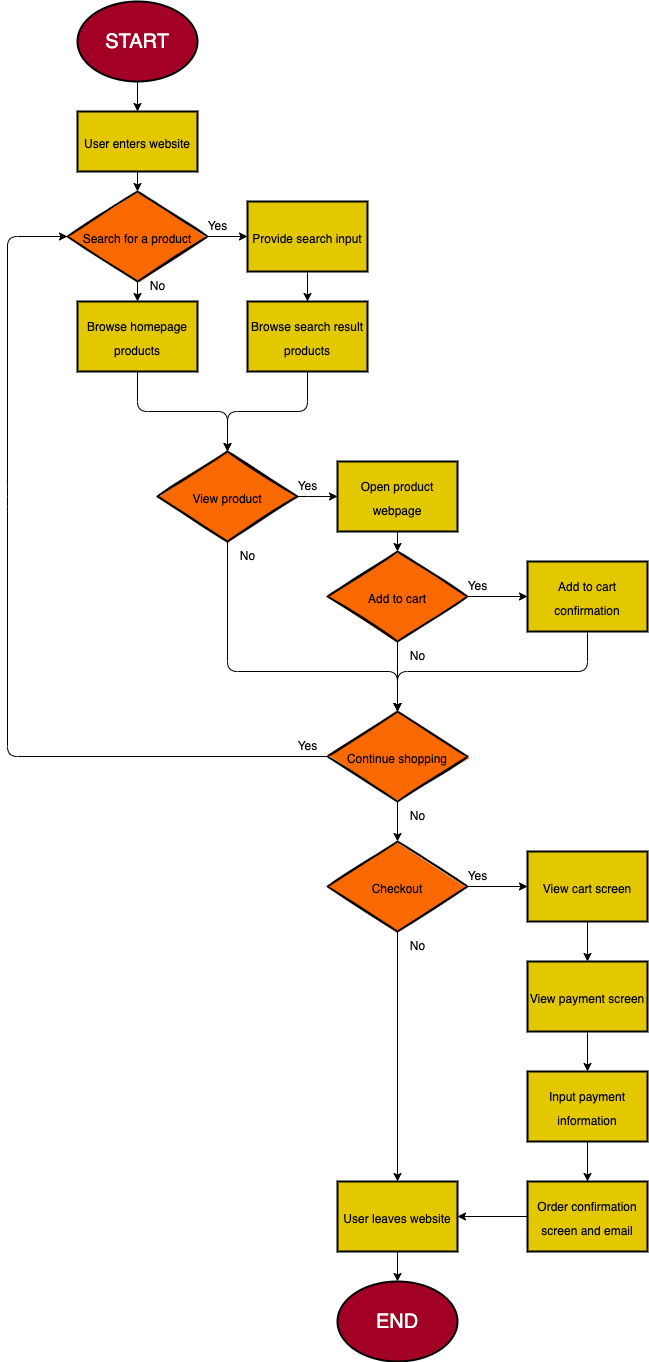

The diagram above was exported from draw.io. Its source (the exported page's mxGraphModel, read from the mxfile embedded in the PNG):
<mxGraphModel dx="2066" dy="809" grid="1" gridSize="10" guides="1" tooltips="1" connect="1" arrows="1" fold="1" page="1" pageScale="1" pageWidth="850" pageHeight="1100" background="#FFFFFF" math="0" shadow="0">
  <root>
    <mxCell id="0" />
    <mxCell id="1" parent="0" />
    <mxCell id="24" value="" style="edgeStyle=none;html=1;fontSize=12;entryX=0.5;entryY=0;entryDx=0;entryDy=0;strokeColor=#000000;" edge="1" parent="1" source="4" target="7">
      <mxGeometry relative="1" as="geometry" />
    </mxCell>
    <mxCell id="4" value="&lt;font style=&quot;font-size: 20px;&quot;&gt;START&lt;/font&gt;" style="ellipse;whiteSpace=wrap;html=1;fillColor=#a20025;fontColor=#ffffff;strokeColor=#000000;strokeWidth=2;" vertex="1" parent="1">
      <mxGeometry x="-170" y="10" width="120" height="80" as="geometry" />
    </mxCell>
    <mxCell id="5" value="&lt;font style=&quot;font-size: 20px;&quot;&gt;END&lt;br&gt;&lt;/font&gt;" style="ellipse;whiteSpace=wrap;html=1;fillColor=#a20025;fontColor=#ffffff;strokeColor=#000000;strokeWidth=2;" vertex="1" parent="1">
      <mxGeometry x="90" y="1290" width="120" height="80" as="geometry" />
    </mxCell>
    <mxCell id="6" value="&lt;font style=&quot;font-size: 12px;&quot;&gt;Search for a product&lt;/font&gt;" style="rhombus;whiteSpace=wrap;html=1;strokeWidth=2;fillWeight=-1;hachureGap=8;fillStyle=solid;fillColor=#fa6800;sketch=1;strokeColor=#000000;fontSize=20;fontColor=#000000;" vertex="1" parent="1">
      <mxGeometry x="-180" y="200" width="140" height="90" as="geometry" />
    </mxCell>
    <mxCell id="7" value="&lt;font style=&quot;font-size: 12px;&quot;&gt;User enters website&lt;/font&gt;" style="rounded=0;whiteSpace=wrap;html=1;fillStyle=solid;strokeColor=#000000;strokeWidth=2;fontSize=20;fillColor=#e3c800;fontColor=#000000;" vertex="1" parent="1">
      <mxGeometry x="-170" y="120" width="120" height="60" as="geometry" />
    </mxCell>
    <mxCell id="8" value="&lt;font style=&quot;font-size: 12px;&quot;&gt;Provide search input&lt;/font&gt;" style="rounded=0;whiteSpace=wrap;html=1;fillStyle=solid;strokeColor=#000000;strokeWidth=2;fontSize=20;fillColor=#e3c800;fontColor=#000000;" vertex="1" parent="1">
      <mxGeometry y="210" width="120" height="70" as="geometry" />
    </mxCell>
    <mxCell id="9" value="&lt;span style=&quot;font-size: 12px;&quot;&gt;Browse homepage products&lt;/span&gt;" style="rounded=0;whiteSpace=wrap;html=1;fillStyle=solid;strokeColor=#000000;strokeWidth=2;fontSize=20;fillColor=#e3c800;fontColor=#000000;" vertex="1" parent="1">
      <mxGeometry x="-170" y="310" width="120" height="70" as="geometry" />
    </mxCell>
    <mxCell id="10" value="&lt;span style=&quot;font-size: 12px;&quot;&gt;Browse search result products&lt;/span&gt;" style="rounded=0;whiteSpace=wrap;html=1;fillStyle=solid;strokeColor=#000000;strokeWidth=2;fontSize=20;fillColor=#e3c800;fontColor=#000000;" vertex="1" parent="1">
      <mxGeometry y="310" width="120" height="70" as="geometry" />
    </mxCell>
    <mxCell id="12" value="&lt;font style=&quot;font-size: 12px;&quot;&gt;View product&lt;/font&gt;" style="rhombus;whiteSpace=wrap;html=1;strokeWidth=2;fillWeight=-1;hachureGap=8;fillStyle=solid;fillColor=#fa6800;sketch=1;strokeColor=#000000;fontSize=20;fontColor=#000000;" vertex="1" parent="1">
      <mxGeometry x="-90" y="460" width="140" height="90" as="geometry" />
    </mxCell>
    <mxCell id="13" value="&lt;font style=&quot;font-size: 12px;&quot;&gt;Continue shopping&lt;/font&gt;" style="rhombus;whiteSpace=wrap;html=1;strokeWidth=2;fillWeight=-1;hachureGap=8;fillStyle=solid;fillColor=#fa6800;sketch=1;strokeColor=#000000;fontSize=20;fontColor=#000000;" vertex="1" parent="1">
      <mxGeometry x="80" y="720" width="140" height="90" as="geometry" />
    </mxCell>
    <mxCell id="14" value="&lt;font style=&quot;font-size: 12px;&quot;&gt;Add to cart&lt;/font&gt;" style="rhombus;whiteSpace=wrap;html=1;strokeWidth=2;fillWeight=-1;hachureGap=8;fillStyle=solid;fillColor=#fa6800;sketch=1;strokeColor=#000000;fontSize=20;fontColor=#000000;" vertex="1" parent="1">
      <mxGeometry x="80" y="560" width="140" height="90" as="geometry" />
    </mxCell>
    <mxCell id="15" value="&lt;span style=&quot;font-size: 12px;&quot;&gt;Open product webpage&lt;/span&gt;" style="rounded=0;whiteSpace=wrap;html=1;fillStyle=solid;strokeColor=#000000;strokeWidth=2;fontSize=20;fillColor=#e3c800;fontColor=#000000;" vertex="1" parent="1">
      <mxGeometry x="90" y="470" width="120" height="70" as="geometry" />
    </mxCell>
    <mxCell id="16" value="&lt;span style=&quot;font-size: 12px;&quot;&gt;Add to cart confirmation&lt;/span&gt;" style="rounded=0;whiteSpace=wrap;html=1;fillStyle=solid;strokeColor=#000000;strokeWidth=2;fontSize=20;fillColor=#e3c800;fontColor=#000000;" vertex="1" parent="1">
      <mxGeometry x="280" y="570" width="120" height="70" as="geometry" />
    </mxCell>
    <mxCell id="17" value="&lt;font style=&quot;font-size: 12px;&quot;&gt;Checkout&lt;/font&gt;" style="rhombus;whiteSpace=wrap;html=1;strokeWidth=2;fillWeight=-1;hachureGap=8;fillStyle=solid;fillColor=#fa6800;sketch=1;strokeColor=#000000;fontSize=20;fontColor=#000000;" vertex="1" parent="1">
      <mxGeometry x="80" y="850" width="140" height="90" as="geometry" />
    </mxCell>
    <mxCell id="18" value="&lt;font style=&quot;font-size: 12px;&quot;&gt;User leaves website&lt;/font&gt;" style="rounded=0;whiteSpace=wrap;html=1;fillStyle=solid;strokeColor=#000000;strokeWidth=2;fontSize=20;fillColor=#e3c800;fontColor=#000000;" vertex="1" parent="1">
      <mxGeometry x="90" y="1190" width="120" height="70" as="geometry" />
    </mxCell>
    <mxCell id="19" value="&lt;font style=&quot;font-size: 12px;&quot;&gt;View cart screen&lt;/font&gt;" style="rounded=0;whiteSpace=wrap;html=1;fillStyle=solid;strokeColor=#000000;strokeWidth=2;fontSize=20;fillColor=#e3c800;fontColor=#000000;" vertex="1" parent="1">
      <mxGeometry x="280" y="860" width="120" height="70" as="geometry" />
    </mxCell>
    <mxCell id="20" value="&lt;font style=&quot;font-size: 12px;&quot;&gt;View payment screen&lt;/font&gt;" style="rounded=0;whiteSpace=wrap;html=1;fillStyle=solid;strokeColor=#000000;strokeWidth=2;fontSize=20;fillColor=#e3c800;fontColor=#000000;" vertex="1" parent="1">
      <mxGeometry x="280" y="970" width="120" height="70" as="geometry" />
    </mxCell>
    <mxCell id="21" value="&lt;font style=&quot;font-size: 12px;&quot;&gt;Input payment information&lt;/font&gt;" style="rounded=0;whiteSpace=wrap;html=1;fillStyle=solid;strokeColor=#000000;strokeWidth=2;fontSize=20;fillColor=#e3c800;fontColor=#000000;" vertex="1" parent="1">
      <mxGeometry x="280" y="1080" width="120" height="70" as="geometry" />
    </mxCell>
    <mxCell id="22" value="&lt;font style=&quot;font-size: 12px;&quot;&gt;Order confirmation screen and email&lt;/font&gt;" style="rounded=0;whiteSpace=wrap;html=1;fillStyle=solid;strokeColor=#000000;strokeWidth=2;fontSize=20;fillColor=#e3c800;fontColor=#000000;" vertex="1" parent="1">
      <mxGeometry x="280" y="1190" width="120" height="70" as="geometry" />
    </mxCell>
    <mxCell id="27" value="" style="edgeStyle=none;html=1;strokeColor=#000000;fontSize=12;exitX=0;exitY=0.5;exitDx=0;exitDy=0;entryX=0;entryY=0.5;entryDx=0;entryDy=0;" edge="1" parent="1" source="13" target="6">
      <mxGeometry relative="1" as="geometry">
        <mxPoint x="-100" y="130" as="sourcePoint" />
        <mxPoint x="-240" y="240" as="targetPoint" />
        <Array as="points">
          <mxPoint x="-240" y="765" />
          <mxPoint x="-240" y="505" />
          <mxPoint x="-240" y="245" />
        </Array>
      </mxGeometry>
    </mxCell>
    <mxCell id="28" value="" style="edgeStyle=none;html=1;fontSize=12;entryX=0.5;entryY=0;entryDx=0;entryDy=0;strokeColor=#000000;" edge="1" parent="1" target="6">
      <mxGeometry relative="1" as="geometry">
        <mxPoint x="-110" y="180" as="sourcePoint" />
        <mxPoint x="-100" y="130" as="targetPoint" />
      </mxGeometry>
    </mxCell>
    <mxCell id="29" value="" style="edgeStyle=none;html=1;fontSize=12;entryX=0.5;entryY=0;entryDx=0;entryDy=0;strokeColor=#000000;" edge="1" parent="1" target="9">
      <mxGeometry relative="1" as="geometry">
        <mxPoint x="-110" y="290" as="sourcePoint" />
        <mxPoint x="-90" y="140" as="targetPoint" />
      </mxGeometry>
    </mxCell>
    <mxCell id="30" value="" style="edgeStyle=none;html=1;fontSize=12;entryX=0;entryY=0.5;entryDx=0;entryDy=0;strokeColor=#000000;exitX=1;exitY=0.5;exitDx=0;exitDy=0;" edge="1" parent="1" source="6" target="8">
      <mxGeometry relative="1" as="geometry">
        <mxPoint x="-80" y="120" as="sourcePoint" />
        <mxPoint x="-80" y="150" as="targetPoint" />
      </mxGeometry>
    </mxCell>
    <mxCell id="31" value="" style="edgeStyle=none;html=1;fontSize=12;entryX=0.5;entryY=0;entryDx=0;entryDy=0;strokeColor=#000000;exitX=0.5;exitY=1;exitDx=0;exitDy=0;" edge="1" parent="1" source="8" target="10">
      <mxGeometry relative="1" as="geometry">
        <mxPoint x="-70" y="130" as="sourcePoint" />
        <mxPoint x="-70" y="160" as="targetPoint" />
      </mxGeometry>
    </mxCell>
    <mxCell id="32" value="" style="edgeStyle=none;html=1;fontSize=12;entryX=0.5;entryY=0;entryDx=0;entryDy=0;strokeColor=#000000;exitX=0.5;exitY=1;exitDx=0;exitDy=0;" edge="1" parent="1" source="9" target="12">
      <mxGeometry relative="1" as="geometry">
        <mxPoint x="-60" y="140" as="sourcePoint" />
        <mxPoint x="-60" y="170" as="targetPoint" />
        <Array as="points">
          <mxPoint x="-110" y="420" />
          <mxPoint x="-20" y="420" />
        </Array>
      </mxGeometry>
    </mxCell>
    <mxCell id="33" value="" style="edgeStyle=none;html=1;fontSize=12;entryX=0.5;entryY=0;entryDx=0;entryDy=0;strokeColor=#000000;exitX=0.5;exitY=1;exitDx=0;exitDy=0;" edge="1" parent="1" source="10" target="12">
      <mxGeometry relative="1" as="geometry">
        <mxPoint x="-50" y="150" as="sourcePoint" />
        <mxPoint x="-50" y="180" as="targetPoint" />
        <Array as="points">
          <mxPoint x="60" y="420" />
          <mxPoint x="-20" y="420" />
        </Array>
      </mxGeometry>
    </mxCell>
    <mxCell id="34" value="" style="edgeStyle=none;html=1;fontSize=12;entryX=0;entryY=0.5;entryDx=0;entryDy=0;strokeColor=#000000;exitX=1;exitY=0.5;exitDx=0;exitDy=0;" edge="1" parent="1" source="12" target="15">
      <mxGeometry relative="1" as="geometry">
        <mxPoint x="70" y="390" as="sourcePoint" />
        <mxPoint x="-10" y="470" as="targetPoint" />
        <Array as="points">
          <mxPoint x="70" y="505" />
        </Array>
      </mxGeometry>
    </mxCell>
    <mxCell id="35" value="" style="edgeStyle=none;html=1;fontSize=12;entryX=0.5;entryY=0;entryDx=0;entryDy=0;strokeColor=#000000;exitX=0.5;exitY=1;exitDx=0;exitDy=0;" edge="1" parent="1" source="12" target="13">
      <mxGeometry relative="1" as="geometry">
        <mxPoint x="60" y="515" as="sourcePoint" />
        <mxPoint x="100" y="515" as="targetPoint" />
        <Array as="points">
          <mxPoint x="-20" y="680" />
          <mxPoint x="150" y="680" />
        </Array>
      </mxGeometry>
    </mxCell>
    <mxCell id="36" value="" style="edgeStyle=none;html=1;fontSize=12;entryX=0.5;entryY=0;entryDx=0;entryDy=0;strokeColor=#000000;exitX=0.5;exitY=1;exitDx=0;exitDy=0;" edge="1" parent="1" source="15" target="14">
      <mxGeometry relative="1" as="geometry">
        <mxPoint x="-10" y="560" as="sourcePoint" />
        <mxPoint x="160" y="710" as="targetPoint" />
        <Array as="points" />
      </mxGeometry>
    </mxCell>
    <mxCell id="37" value="" style="edgeStyle=none;html=1;fontSize=12;entryX=0.5;entryY=0;entryDx=0;entryDy=0;strokeColor=#000000;exitX=0.5;exitY=1;exitDx=0;exitDy=0;" edge="1" parent="1" source="14" target="13">
      <mxGeometry relative="1" as="geometry">
        <mxPoint x="160" y="670" as="sourcePoint" />
        <mxPoint x="160" y="585" as="targetPoint" />
        <Array as="points" />
      </mxGeometry>
    </mxCell>
    <mxCell id="38" value="" style="edgeStyle=none;html=1;fontSize=12;entryX=0;entryY=0.5;entryDx=0;entryDy=0;strokeColor=#000000;" edge="1" parent="1" source="14" target="16">
      <mxGeometry relative="1" as="geometry">
        <mxPoint x="160" y="675" as="sourcePoint" />
        <mxPoint x="160" y="710" as="targetPoint" />
        <Array as="points" />
      </mxGeometry>
    </mxCell>
    <mxCell id="39" value="" style="edgeStyle=none;html=1;fontSize=12;entryX=0.5;entryY=0;entryDx=0;entryDy=0;strokeColor=#000000;exitX=0.5;exitY=1;exitDx=0;exitDy=0;" edge="1" parent="1" source="16" target="13">
      <mxGeometry relative="1" as="geometry">
        <mxPoint x="230" y="630" as="sourcePoint" />
        <mxPoint x="290" y="630" as="targetPoint" />
        <Array as="points">
          <mxPoint x="340" y="680" />
          <mxPoint x="150" y="680" />
        </Array>
      </mxGeometry>
    </mxCell>
    <mxCell id="40" value="" style="edgeStyle=none;html=1;fontSize=12;entryX=0.5;entryY=0;entryDx=0;entryDy=0;strokeColor=#000000;" edge="1" parent="1" source="13" target="17">
      <mxGeometry relative="1" as="geometry">
        <mxPoint x="150" y="810" as="sourcePoint" />
        <mxPoint x="160" y="710" as="targetPoint" />
        <Array as="points" />
      </mxGeometry>
    </mxCell>
    <mxCell id="41" value="" style="edgeStyle=none;html=1;fontSize=12;entryX=0.5;entryY=0;entryDx=0;entryDy=0;strokeColor=#000000;exitX=0.5;exitY=1;exitDx=0;exitDy=0;" edge="1" parent="1" source="19" target="20">
      <mxGeometry relative="1" as="geometry">
        <mxPoint x="350" y="670" as="sourcePoint" />
        <mxPoint x="160" y="750" as="targetPoint" />
        <Array as="points" />
      </mxGeometry>
    </mxCell>
    <mxCell id="42" value="" style="edgeStyle=none;html=1;fontSize=12;entryX=0.5;entryY=0;entryDx=0;entryDy=0;strokeColor=#000000;exitX=0.5;exitY=1;exitDx=0;exitDy=0;" edge="1" parent="1" source="20" target="21">
      <mxGeometry relative="1" as="geometry">
        <mxPoint x="350" y="920" as="sourcePoint" />
        <mxPoint x="350" y="970" as="targetPoint" />
        <Array as="points" />
      </mxGeometry>
    </mxCell>
    <mxCell id="43" value="" style="edgeStyle=none;html=1;fontSize=12;strokeColor=#000000;exitX=0.5;exitY=1;exitDx=0;exitDy=0;" edge="1" parent="1" source="21" target="22">
      <mxGeometry relative="1" as="geometry">
        <mxPoint x="350" y="1040" as="sourcePoint" />
        <mxPoint x="350" y="1090" as="targetPoint" />
        <Array as="points" />
      </mxGeometry>
    </mxCell>
    <mxCell id="44" value="" style="edgeStyle=none;html=1;fontSize=12;entryX=0.5;entryY=0;entryDx=0;entryDy=0;strokeColor=#000000;exitX=0.5;exitY=1;exitDx=0;exitDy=0;" edge="1" parent="1" source="17" target="18">
      <mxGeometry relative="1" as="geometry">
        <mxPoint x="350" y="940" as="sourcePoint" />
        <mxPoint x="350" y="980" as="targetPoint" />
        <Array as="points" />
      </mxGeometry>
    </mxCell>
    <mxCell id="45" value="" style="edgeStyle=none;html=1;fontSize=12;entryX=0;entryY=0.5;entryDx=0;entryDy=0;strokeColor=#000000;exitX=1;exitY=0.5;exitDx=0;exitDy=0;" edge="1" parent="1" source="17" target="19">
      <mxGeometry relative="1" as="geometry">
        <mxPoint x="160" y="950" as="sourcePoint" />
        <mxPoint x="160" y="1200" as="targetPoint" />
        <Array as="points" />
      </mxGeometry>
    </mxCell>
    <mxCell id="46" value="" style="edgeStyle=none;html=1;fontSize=12;entryX=1;entryY=0.5;entryDx=0;entryDy=0;strokeColor=#000000;exitX=0;exitY=0.5;exitDx=0;exitDy=0;" edge="1" parent="1" source="22" target="18">
      <mxGeometry relative="1" as="geometry">
        <mxPoint x="230" y="905" as="sourcePoint" />
        <mxPoint x="290" y="905" as="targetPoint" />
        <Array as="points" />
      </mxGeometry>
    </mxCell>
    <mxCell id="47" value="" style="edgeStyle=none;html=1;fontSize=12;entryX=0.5;entryY=0;entryDx=0;entryDy=0;strokeColor=#000000;exitX=0.5;exitY=1;exitDx=0;exitDy=0;" edge="1" parent="1" source="18" target="5">
      <mxGeometry relative="1" as="geometry">
        <mxPoint x="290" y="1235" as="sourcePoint" />
        <mxPoint x="220" y="1235" as="targetPoint" />
        <Array as="points" />
      </mxGeometry>
    </mxCell>
    <mxCell id="48" value="&lt;font color=&quot;#000000&quot;&gt;Yes&lt;/font&gt;" style="text;html=1;align=center;verticalAlign=middle;resizable=0;points=[];autosize=1;strokeColor=none;fillColor=none;fontSize=12;" vertex="1" parent="1">
      <mxGeometry x="-50" y="220" width="40" height="30" as="geometry" />
    </mxCell>
    <mxCell id="49" value="&lt;font color=&quot;#000000&quot;&gt;Yes&lt;/font&gt;" style="text;html=1;align=center;verticalAlign=middle;resizable=0;points=[];autosize=1;strokeColor=none;fillColor=none;fontSize=12;" vertex="1" parent="1">
      <mxGeometry x="40" y="480" width="40" height="30" as="geometry" />
    </mxCell>
    <mxCell id="50" value="&lt;font color=&quot;#000000&quot;&gt;Yes&lt;/font&gt;" style="text;html=1;align=center;verticalAlign=middle;resizable=0;points=[];autosize=1;strokeColor=none;fillColor=none;fontSize=12;" vertex="1" parent="1">
      <mxGeometry x="210" y="580" width="40" height="30" as="geometry" />
    </mxCell>
    <mxCell id="51" value="&lt;font color=&quot;#000000&quot;&gt;Yes&lt;/font&gt;" style="text;html=1;align=center;verticalAlign=middle;resizable=0;points=[];autosize=1;strokeColor=none;fillColor=none;fontSize=12;" vertex="1" parent="1">
      <mxGeometry x="210" y="870" width="40" height="30" as="geometry" />
    </mxCell>
    <mxCell id="52" value="&lt;font color=&quot;#000000&quot;&gt;Yes&lt;/font&gt;" style="text;html=1;align=center;verticalAlign=middle;resizable=0;points=[];autosize=1;strokeColor=none;fillColor=none;fontSize=12;" vertex="1" parent="1">
      <mxGeometry x="40" y="740" width="40" height="30" as="geometry" />
    </mxCell>
    <mxCell id="53" value="&lt;font color=&quot;#000000&quot;&gt;No&lt;/font&gt;" style="text;html=1;align=center;verticalAlign=middle;resizable=0;points=[];autosize=1;strokeColor=none;fillColor=none;fontSize=12;" vertex="1" parent="1">
      <mxGeometry x="-110" y="280" width="40" height="30" as="geometry" />
    </mxCell>
    <mxCell id="54" value="&lt;font color=&quot;#000000&quot;&gt;No&lt;/font&gt;" style="text;html=1;align=center;verticalAlign=middle;resizable=0;points=[];autosize=1;strokeColor=none;fillColor=none;fontSize=12;" vertex="1" parent="1">
      <mxGeometry x="-20" y="550" width="40" height="30" as="geometry" />
    </mxCell>
    <mxCell id="55" value="&lt;font color=&quot;#000000&quot;&gt;No&lt;/font&gt;" style="text;html=1;align=center;verticalAlign=middle;resizable=0;points=[];autosize=1;strokeColor=none;fillColor=none;fontSize=12;" vertex="1" parent="1">
      <mxGeometry x="150" y="650" width="40" height="30" as="geometry" />
    </mxCell>
    <mxCell id="56" value="&lt;font color=&quot;#000000&quot;&gt;No&lt;/font&gt;" style="text;html=1;align=center;verticalAlign=middle;resizable=0;points=[];autosize=1;strokeColor=none;fillColor=none;fontSize=12;" vertex="1" parent="1">
      <mxGeometry x="150" y="810" width="40" height="30" as="geometry" />
    </mxCell>
    <mxCell id="57" value="&lt;font color=&quot;#000000&quot;&gt;No&lt;/font&gt;" style="text;html=1;align=center;verticalAlign=middle;resizable=0;points=[];autosize=1;strokeColor=none;fillColor=none;fontSize=12;" vertex="1" parent="1">
      <mxGeometry x="150" y="940" width="40" height="30" as="geometry" />
    </mxCell>
  </root>
</mxGraphModel>